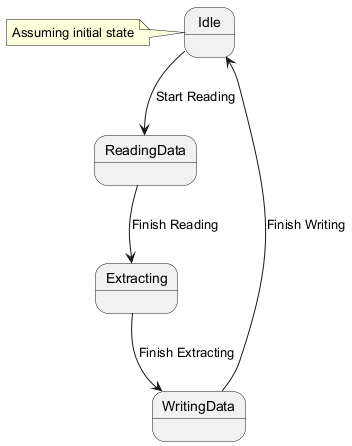

The diagram above was rendered by PlantUML. Its source (embedded in the PNG):
@startuml
state Idle
state ReadingData
state Extracting
state WritingData
Idle --> ReadingData : Start Reading
ReadingData --> Extracting : Finish Reading
Extracting --> WritingData : Finish Extracting
WritingData --> Idle : Finish Writing
note left of Idle: Assuming initial state
@enduml